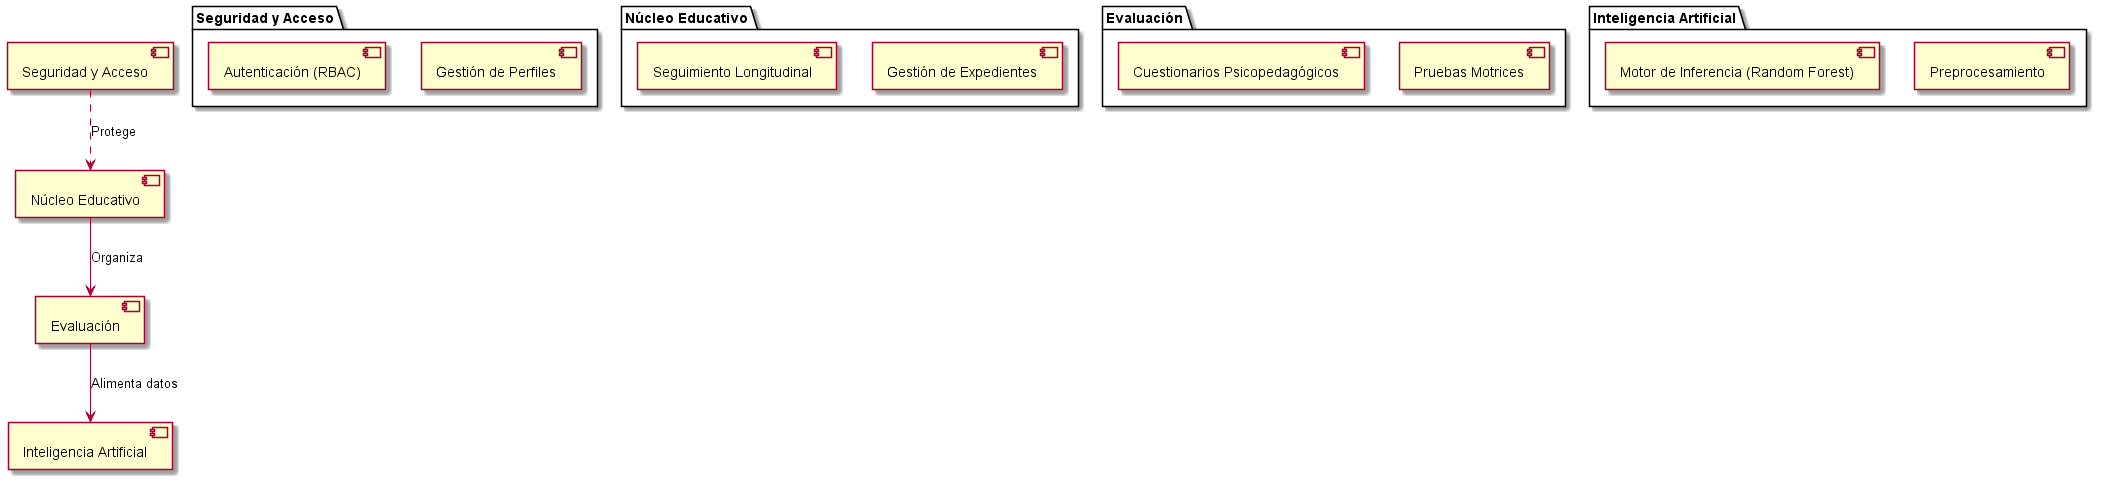

The diagram above was rendered by PlantUML. Its source (embedded in the PNG):
@startuml
package "Seguridad y Acceso" {
  [Gestión de Perfiles]
  [Autenticación (RBAC)]
}

package "Núcleo Educativo" {
  [Gestión de Expedientes]
  [Seguimiento Longitudinal]
}

package "Evaluación" {
  [Pruebas Motrices]
  [Cuestionarios Psicopedagógicos]
}

package "Inteligencia Artificial" {
  [Preprocesamiento]
  [Motor de Inferencia (Random Forest)]
}

[Seguridad y Acceso] ..> [Núcleo Educativo] : Protege
[Núcleo Educativo] --> [Evaluación] : Organiza
[Evaluación] --> [Inteligencia Artificial] : Alimenta datos
@enduml